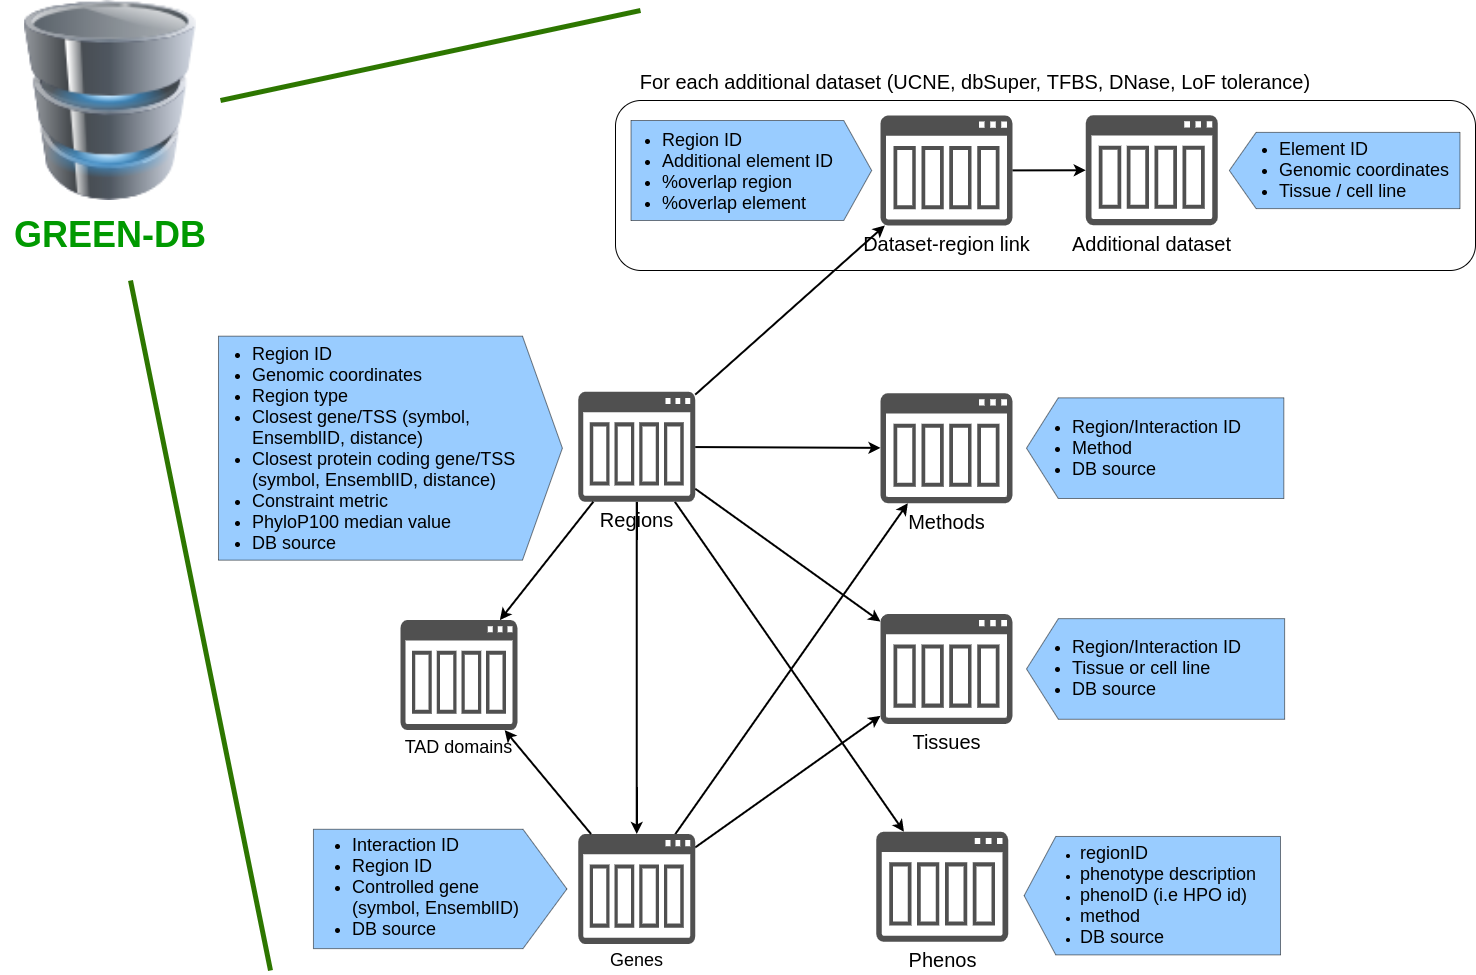

The diagram above was exported from draw.io. Its source (the exported page's mxGraphModel, read from the mxfile embedded in the PNG):
<mxGraphModel dx="1705" dy="1020" grid="1" gridSize="10" guides="1" tooltips="1" connect="1" arrows="1" fold="1" page="1" pageScale="1" pageWidth="1500" pageHeight="1000" math="0" shadow="0">
  <root>
    <mxCell id="0" />
    <mxCell id="1" parent="0" />
    <mxCell id="cCHJGzt7rYQsQaUYtWrx-49" value="" style="image;html=1;image=img/lib/clip_art/computers/Database_128x128.png" parent="1" vertex="1">
      <mxGeometry x="15" y="20" width="210" height="200" as="geometry" />
    </mxCell>
    <mxCell id="cCHJGzt7rYQsQaUYtWrx-54" value="&lt;font style=&quot;font-size: 36px&quot; color=&quot;#009900&quot;&gt;&lt;b&gt;GREEN-DB&lt;/b&gt;&lt;/font&gt;" style="text;html=1;strokeColor=none;fillColor=none;align=center;verticalAlign=middle;whiteSpace=wrap;rounded=0;" parent="1" vertex="1">
      <mxGeometry x="10" y="237.50999999999996" width="220" height="32.83" as="geometry" />
    </mxCell>
    <mxCell id="cCHJGzt7rYQsQaUYtWrx-57" style="edgeStyle=orthogonalEdgeStyle;rounded=0;orthogonalLoop=1;jettySize=auto;html=1;curved=1;strokeWidth=2;" parent="1" source="ex1tybimaJqbmsqSkVp3-4" target="dKfpPVtUqPf5L7t2B1gw-62" edge="1">
      <mxGeometry relative="1" as="geometry" />
    </mxCell>
    <mxCell id="cCHJGzt7rYQsQaUYtWrx-83" style="edgeStyle=none;rounded=0;orthogonalLoop=1;jettySize=auto;html=1;strokeWidth=2;" parent="1" source="dKfpPVtUqPf5L7t2B1gw-62" target="dKfpPVtUqPf5L7t2B1gw-63" edge="1">
      <mxGeometry relative="1" as="geometry" />
    </mxCell>
    <mxCell id="cCHJGzt7rYQsQaUYtWrx-84" style="edgeStyle=none;rounded=0;orthogonalLoop=1;jettySize=auto;html=1;strokeWidth=2;" parent="1" source="dKfpPVtUqPf5L7t2B1gw-62" target="dKfpPVtUqPf5L7t2B1gw-64" edge="1">
      <mxGeometry relative="1" as="geometry" />
    </mxCell>
    <mxCell id="cCHJGzt7rYQsQaUYtWrx-85" style="edgeStyle=none;rounded=0;orthogonalLoop=1;jettySize=auto;html=1;strokeWidth=2;" parent="1" source="ex1tybimaJqbmsqSkVp3-4" target="dKfpPVtUqPf5L7t2B1gw-64" edge="1">
      <mxGeometry relative="1" as="geometry" />
    </mxCell>
    <mxCell id="cCHJGzt7rYQsQaUYtWrx-86" style="edgeStyle=none;rounded=0;orthogonalLoop=1;jettySize=auto;html=1;strokeWidth=2;" parent="1" source="ex1tybimaJqbmsqSkVp3-4" target="dKfpPVtUqPf5L7t2B1gw-63" edge="1">
      <mxGeometry relative="1" as="geometry" />
    </mxCell>
    <mxCell id="cCHJGzt7rYQsQaUYtWrx-87" style="edgeStyle=none;rounded=0;orthogonalLoop=1;jettySize=auto;html=1;strokeWidth=2;" parent="1" source="ex1tybimaJqbmsqSkVp3-4" target="dKfpPVtUqPf5L7t2B1gw-61" edge="1">
      <mxGeometry relative="1" as="geometry" />
    </mxCell>
    <mxCell id="cCHJGzt7rYQsQaUYtWrx-94" value="" style="group" parent="1" vertex="1" connectable="0">
      <mxGeometry x="885.63" y="851.2800000000001" width="404.375" height="123.125" as="geometry" />
    </mxCell>
    <mxCell id="cCHJGzt7rYQsQaUYtWrx-88" value="" style="group" parent="cCHJGzt7rYQsQaUYtWrx-94" vertex="1" connectable="0">
      <mxGeometry width="404.375" height="123.125" as="geometry" />
    </mxCell>
    <mxCell id="cCHJGzt7rYQsQaUYtWrx-78" value="" style="group" parent="cCHJGzt7rYQsQaUYtWrx-88" vertex="1" connectable="0">
      <mxGeometry width="404.375" height="123.125" as="geometry" />
    </mxCell>
    <mxCell id="dKfpPVtUqPf5L7t2B1gw-61" value="&lt;font style=&quot;font-size: 20px&quot;&gt;Phenos&lt;/font&gt;" style="pointerEvents=1;shadow=0;dashed=0;html=1;strokeColor=none;fillColor=#505050;labelPosition=center;verticalLabelPosition=bottom;verticalAlign=top;outlineConnect=0;align=center;shape=mxgraph.office.concepts.content_type;" parent="cCHJGzt7rYQsQaUYtWrx-78" vertex="1">
      <mxGeometry width="132" height="110" as="geometry" />
    </mxCell>
    <mxCell id="cCHJGzt7rYQsQaUYtWrx-44" value="" style="verticalLabelPosition=bottom;verticalAlign=top;html=1;shape=offPageConnector;rounded=0;size=0.1234643445516593;fillColor=#3399FF;rotation=90;opacity=50;" parent="cCHJGzt7rYQsQaUYtWrx-78" vertex="1">
      <mxGeometry x="216.97000000000003" y="-64.27999999999997" width="118.44" height="256.37" as="geometry" />
    </mxCell>
    <mxCell id="cCHJGzt7rYQsQaUYtWrx-45" value="&lt;ul&gt;&lt;li&gt;&lt;span style=&quot;font-size: 18px&quot;&gt;regionID&lt;/span&gt;&lt;/li&gt;&lt;li&gt;&lt;span style=&quot;font-size: 18px&quot;&gt;phenotype description&lt;/span&gt;&lt;/li&gt;&lt;li&gt;&lt;span style=&quot;font-size: 18px&quot;&gt;phenoID (i.e HPO id)&lt;/span&gt;&lt;/li&gt;&lt;li&gt;&lt;span style=&quot;font-size: 18px&quot;&gt;method&lt;/span&gt;&lt;/li&gt;&lt;li&gt;&lt;span style=&quot;font-size: 18px&quot;&gt;DB source&lt;/span&gt;&lt;br&gt;&lt;/li&gt;&lt;/ul&gt;" style="text;html=1;strokeColor=none;fillColor=none;align=left;verticalAlign=middle;whiteSpace=wrap;rounded=0;" parent="cCHJGzt7rYQsQaUYtWrx-78" vertex="1">
      <mxGeometry x="162" y="5.809999999999945" width="240" height="115" as="geometry" />
    </mxCell>
    <mxCell id="cCHJGzt7rYQsQaUYtWrx-95" value="" style="group" parent="1" vertex="1" connectable="0">
      <mxGeometry x="890" y="633.46" width="404.1200000000001" height="110" as="geometry" />
    </mxCell>
    <mxCell id="dKfpPVtUqPf5L7t2B1gw-63" value="&lt;font style=&quot;font-size: 20px&quot;&gt;Tissues&lt;/font&gt;" style="pointerEvents=1;shadow=0;dashed=0;html=1;strokeColor=none;fillColor=#505050;labelPosition=center;verticalLabelPosition=bottom;verticalAlign=top;outlineConnect=0;align=center;shape=mxgraph.office.concepts.content_type;" parent="cCHJGzt7rYQsQaUYtWrx-95" vertex="1">
      <mxGeometry width="132" height="110" as="geometry" />
    </mxCell>
    <mxCell id="cCHJGzt7rYQsQaUYtWrx-37" value="" style="verticalLabelPosition=bottom;verticalAlign=top;html=1;shape=offPageConnector;rounded=0;size=0.1234643445516593;fillColor=#3399FF;rotation=90;opacity=50;" parent="cCHJGzt7rYQsQaUYtWrx-95" vertex="1">
      <mxGeometry x="224.74" y="-74.06" width="100.65" height="258.11" as="geometry" />
    </mxCell>
    <mxCell id="cCHJGzt7rYQsQaUYtWrx-38" value="&lt;ul style=&quot;font-size: 18px&quot;&gt;&lt;li&gt;&lt;span&gt;Region/Interaction ID&lt;/span&gt;&lt;br&gt;&lt;/li&gt;&lt;li&gt;&lt;span&gt;Tissue or cell line&lt;/span&gt;&lt;/li&gt;&lt;li&gt;&lt;span&gt;DB source&lt;/span&gt;&lt;br&gt;&lt;/li&gt;&lt;/ul&gt;" style="text;html=1;strokeColor=none;fillColor=none;align=left;verticalAlign=middle;whiteSpace=wrap;rounded=0;" parent="cCHJGzt7rYQsQaUYtWrx-95" vertex="1">
      <mxGeometry x="150" y="4.990000000000009" width="250" height="100" as="geometry" />
    </mxCell>
    <mxCell id="cCHJGzt7rYQsQaUYtWrx-96" value="" style="group" parent="1" vertex="1" connectable="0">
      <mxGeometry x="890" y="412.67" width="403.3399999999999" height="110.00000000000003" as="geometry" />
    </mxCell>
    <mxCell id="dKfpPVtUqPf5L7t2B1gw-64" value="&lt;font style=&quot;font-size: 20px&quot;&gt;Methods&lt;/font&gt;" style="pointerEvents=1;shadow=0;dashed=0;html=1;strokeColor=none;fillColor=#505050;labelPosition=center;verticalLabelPosition=bottom;verticalAlign=top;outlineConnect=0;align=center;shape=mxgraph.office.concepts.content_type;" parent="cCHJGzt7rYQsQaUYtWrx-96" vertex="1">
      <mxGeometry width="132" height="110" as="geometry" />
    </mxCell>
    <mxCell id="cCHJGzt7rYQsQaUYtWrx-15" value="" style="verticalLabelPosition=bottom;verticalAlign=top;html=1;shape=offPageConnector;rounded=0;size=0.1234643445516593;fillColor=#3399FF;rotation=90;opacity=50;" parent="cCHJGzt7rYQsQaUYtWrx-96" vertex="1">
      <mxGeometry x="224.3499999999999" y="-73.66000000000001" width="100.65" height="257.33" as="geometry" />
    </mxCell>
    <mxCell id="cCHJGzt7rYQsQaUYtWrx-16" value="&lt;ul style=&quot;font-size: 18px&quot;&gt;&lt;li&gt;&lt;span&gt;Region/Interaction ID&lt;/span&gt;&lt;br&gt;&lt;/li&gt;&lt;li&gt;&lt;span&gt;Method&lt;/span&gt;&lt;/li&gt;&lt;li&gt;&lt;span&gt;DB source&lt;/span&gt;&lt;br&gt;&lt;/li&gt;&lt;/ul&gt;" style="text;html=1;strokeColor=none;fillColor=none;align=left;verticalAlign=middle;whiteSpace=wrap;rounded=0;" parent="cCHJGzt7rYQsQaUYtWrx-96" vertex="1">
      <mxGeometry x="150" y="5" width="250" height="100" as="geometry" />
    </mxCell>
    <mxCell id="cCHJGzt7rYQsQaUYtWrx-53" value="&lt;font style=&quot;font-size: 20px&quot;&gt;For each additional dataset (UCNE, dbSuper, TFBS, DNase, LoF tolerance)&lt;/font&gt;" style="text;html=1;strokeColor=none;fillColor=none;align=center;verticalAlign=middle;whiteSpace=wrap;rounded=0;" parent="1" vertex="1">
      <mxGeometry x="630" y="85.68" width="710" height="30" as="geometry" />
    </mxCell>
    <mxCell id="cCHJGzt7rYQsQaUYtWrx-47" value="" style="group" parent="1" vertex="1" connectable="0">
      <mxGeometry x="630" y="135.00000000000003" width="392" height="110" as="geometry" />
    </mxCell>
    <mxCell id="cCHJGzt7rYQsQaUYtWrx-25" value="&lt;font style=&quot;font-size: 20px&quot;&gt;Dataset-region link&lt;/font&gt;" style="pointerEvents=1;shadow=0;dashed=0;html=1;strokeColor=none;fillColor=#505050;labelPosition=center;verticalLabelPosition=bottom;verticalAlign=top;outlineConnect=0;align=center;shape=mxgraph.office.concepts.content_type;" parent="cCHJGzt7rYQsQaUYtWrx-47" vertex="1">
      <mxGeometry x="260" width="132" height="110" as="geometry" />
    </mxCell>
    <mxCell id="cCHJGzt7rYQsQaUYtWrx-33" value="" style="verticalLabelPosition=bottom;verticalAlign=top;html=1;shape=offPageConnector;rounded=0;size=0.11604263292072357;fillColor=#3399FF;rotation=90;opacity=50;flipH=1;direction=west;" parent="cCHJGzt7rYQsQaUYtWrx-47" vertex="1">
      <mxGeometry x="80.85" y="-65.32" width="100" height="240.64" as="geometry" />
    </mxCell>
    <mxCell id="cCHJGzt7rYQsQaUYtWrx-34" value="&lt;ul style=&quot;font-size: 18px&quot;&gt;&lt;li&gt;Region ID&lt;/li&gt;&lt;li&gt;Additional element ID&lt;/li&gt;&lt;li&gt;%overlap region&lt;/li&gt;&lt;li&gt;%overlap element&lt;/li&gt;&lt;/ul&gt;" style="text;html=1;strokeColor=none;fillColor=none;align=left;verticalAlign=middle;whiteSpace=wrap;rounded=0;" parent="cCHJGzt7rYQsQaUYtWrx-47" vertex="1">
      <mxGeometry y="5.529999999999973" width="225.99" height="100" as="geometry" />
    </mxCell>
    <mxCell id="cCHJGzt7rYQsQaUYtWrx-52" value="" style="rounded=1;whiteSpace=wrap;html=1;fillColor=none;" parent="1" vertex="1">
      <mxGeometry x="625" y="120" width="860" height="170" as="geometry" />
    </mxCell>
    <mxCell id="cCHJGzt7rYQsQaUYtWrx-24" value="&lt;font style=&quot;font-size: 20px&quot;&gt;Additional dataset&lt;/font&gt;" style="pointerEvents=1;shadow=0;dashed=0;html=1;strokeColor=none;fillColor=#505050;labelPosition=center;verticalLabelPosition=bottom;verticalAlign=top;outlineConnect=0;align=center;shape=mxgraph.office.concepts.content_type;" parent="1" vertex="1">
      <mxGeometry x="1095.31" y="134.65999999999997" width="132" height="110" as="geometry" />
    </mxCell>
    <mxCell id="cCHJGzt7rYQsQaUYtWrx-41" value="" style="verticalLabelPosition=bottom;verticalAlign=top;html=1;shape=offPageConnector;rounded=0;size=0.11604263292072357;fillColor=#3399FF;rotation=-90;opacity=50;flipH=1;direction=west;" parent="1" vertex="1">
      <mxGeometry x="1316.05" y="74.67999999999998" width="76.22" height="230.64" as="geometry" />
    </mxCell>
    <mxCell id="cCHJGzt7rYQsQaUYtWrx-42" value="&lt;ul style=&quot;font-size: 18px&quot;&gt;&lt;li&gt;Element ID&lt;/li&gt;&lt;li&gt;Genomic coordinates&lt;/li&gt;&lt;li&gt;Tissue / cell line&lt;/li&gt;&lt;/ul&gt;" style="text;html=1;strokeColor=none;fillColor=none;align=left;verticalAlign=middle;whiteSpace=wrap;rounded=0;" parent="1" vertex="1">
      <mxGeometry x="1247.31" y="152.41999999999993" width="215.99" height="74.47" as="geometry" />
    </mxCell>
    <mxCell id="cCHJGzt7rYQsQaUYtWrx-98" style="edgeStyle=none;rounded=0;orthogonalLoop=1;jettySize=auto;html=1;strokeWidth=2;" parent="1" source="cCHJGzt7rYQsQaUYtWrx-25" target="cCHJGzt7rYQsQaUYtWrx-24" edge="1">
      <mxGeometry relative="1" as="geometry" />
    </mxCell>
    <mxCell id="cCHJGzt7rYQsQaUYtWrx-99" style="edgeStyle=none;rounded=0;orthogonalLoop=1;jettySize=auto;html=1;strokeWidth=2;" parent="1" source="ex1tybimaJqbmsqSkVp3-4" target="cCHJGzt7rYQsQaUYtWrx-25" edge="1">
      <mxGeometry relative="1" as="geometry" />
    </mxCell>
    <mxCell id="cCHJGzt7rYQsQaUYtWrx-100" style="edgeStyle=none;rounded=0;orthogonalLoop=1;jettySize=auto;html=1;exitX=0.5;exitY=0;exitDx=0;exitDy=0;" parent="1" source="cCHJGzt7rYQsQaUYtWrx-53" target="cCHJGzt7rYQsQaUYtWrx-53" edge="1">
      <mxGeometry relative="1" as="geometry" />
    </mxCell>
    <mxCell id="dKfpPVtUqPf5L7t2B1gw-62" value="&lt;font style=&quot;font-size: 18px&quot;&gt;Genes&lt;/font&gt;" style="pointerEvents=1;shadow=0;dashed=0;html=1;strokeColor=none;fillColor=#505050;labelPosition=center;verticalLabelPosition=bottom;verticalAlign=top;outlineConnect=0;align=center;shape=mxgraph.office.concepts.content_type;" parent="1" vertex="1">
      <mxGeometry x="587.78" y="853.4650000000001" width="116.90537269625874" height="110" as="geometry" />
    </mxCell>
    <mxCell id="cCHJGzt7rYQsQaUYtWrx-7" value="" style="verticalLabelPosition=bottom;verticalAlign=top;html=1;shape=offPageConnector;rounded=0;size=0.17327494378032932;fillColor=#3399FF;rotation=-90;opacity=50;" parent="1" vertex="1">
      <mxGeometry x="389.99999999999994" y="781.7300000000001" width="119.34" height="253.47" as="geometry" />
    </mxCell>
    <mxCell id="cCHJGzt7rYQsQaUYtWrx-8" value="&lt;ul style=&quot;font-size: 18px&quot;&gt;&lt;li&gt;Interaction ID&lt;/li&gt;&lt;li&gt;Region ID&lt;/li&gt;&lt;li&gt;Controlled gene (symbol, EnsemblID)&lt;/li&gt;&lt;li&gt;DB source&lt;/li&gt;&lt;/ul&gt;" style="text;html=1;strokeColor=none;fillColor=none;align=left;verticalAlign=middle;whiteSpace=wrap;rounded=0;" parent="1" vertex="1">
      <mxGeometry x="320" y="851.28" width="220" height="110.45" as="geometry" />
    </mxCell>
    <mxCell id="ex1tybimaJqbmsqSkVp3-4" value="&lt;font style=&quot;font-size: 20px&quot;&gt;Regions&lt;/font&gt;" style="pointerEvents=1;shadow=0;dashed=0;html=1;strokeColor=none;fillColor=#505050;labelPosition=center;verticalLabelPosition=bottom;verticalAlign=top;outlineConnect=0;align=center;shape=mxgraph.office.concepts.content_type;" parent="1" vertex="1">
      <mxGeometry x="587.7846273037412" y="411.29" width="116.90537269625874" height="110" as="geometry" />
    </mxCell>
    <mxCell id="dKfpPVtUqPf5L7t2B1gw-66" value="" style="verticalLabelPosition=bottom;verticalAlign=top;html=1;shape=offPageConnector;rounded=0;size=0.11604263292072357;fillColor=#3399FF;rotation=90;opacity=50;flipH=1;direction=west;" parent="1" vertex="1">
      <mxGeometry x="287.95" y="295.71999999999997" width="223.98" height="343.9" as="geometry" />
    </mxCell>
    <mxCell id="cCHJGzt7rYQsQaUYtWrx-4" value="&lt;ul style=&quot;font-size: 18px&quot;&gt;&lt;li&gt;Region ID&lt;/li&gt;&lt;li&gt;Genomic coordinates&lt;/li&gt;&lt;li&gt;Region type&lt;/li&gt;&lt;li&gt;Closest gene/TSS (symbol, EnsemblID, distance)&lt;/li&gt;&lt;li&gt;Closest protein coding gene/TSS (symbol, EnsemblID, distance)&lt;/li&gt;&lt;li&gt;Constraint metric&lt;/li&gt;&lt;li&gt;PhyloP100 median value&lt;/li&gt;&lt;li&gt;DB source&lt;/li&gt;&lt;/ul&gt;" style="text;html=1;strokeColor=none;fillColor=none;align=left;verticalAlign=middle;whiteSpace=wrap;rounded=0;" parent="1" vertex="1">
      <mxGeometry x="220" y="354" width="320" height="227.35" as="geometry" />
    </mxCell>
    <mxCell id="cCHJGzt7rYQsQaUYtWrx-108" value="" style="endArrow=none;html=1;strokeWidth=5;fillColor=#60a917;strokeColor=#2D7600;" parent="1" edge="1">
      <mxGeometry width="50" height="50" relative="1" as="geometry">
        <mxPoint x="140" y="300" as="sourcePoint" />
        <mxPoint x="280" y="990" as="targetPoint" />
      </mxGeometry>
    </mxCell>
    <mxCell id="cCHJGzt7rYQsQaUYtWrx-109" value="" style="endArrow=none;html=1;strokeWidth=5;fillColor=#60a917;strokeColor=#2D7600;" parent="1" edge="1">
      <mxGeometry width="50" height="50" relative="1" as="geometry">
        <mxPoint x="230" y="120" as="sourcePoint" />
        <mxPoint x="650" y="30" as="targetPoint" />
      </mxGeometry>
    </mxCell>
    <mxCell id="V1MA0lwYf6OnjAtzNIwn-1" value="&lt;font style=&quot;font-size: 18px&quot;&gt;TAD domains&lt;/font&gt;" style="pointerEvents=1;shadow=0;dashed=0;html=1;strokeColor=none;fillColor=#505050;labelPosition=center;verticalLabelPosition=bottom;verticalAlign=top;outlineConnect=0;align=center;shape=mxgraph.office.concepts.content_type;" vertex="1" parent="1">
      <mxGeometry x="410" y="639.6150000000001" width="116.90537269625874" height="110" as="geometry" />
    </mxCell>
    <mxCell id="V1MA0lwYf6OnjAtzNIwn-4" style="edgeStyle=none;rounded=0;orthogonalLoop=1;jettySize=auto;html=1;strokeWidth=2;startArrow=classic;startFill=1;endArrow=none;endFill=0;" edge="1" parent="1" target="ex1tybimaJqbmsqSkVp3-4">
      <mxGeometry relative="1" as="geometry">
        <mxPoint x="509.34376508280866" y="639.6150000000001" as="sourcePoint" />
        <mxPoint x="741.8089212653208" y="308.82000000000005" as="targetPoint" />
      </mxGeometry>
    </mxCell>
    <mxCell id="V1MA0lwYf6OnjAtzNIwn-5" style="edgeStyle=none;rounded=0;orthogonalLoop=1;jettySize=auto;html=1;strokeWidth=2;startArrow=classic;startFill=1;endArrow=none;endFill=0;" edge="1" parent="1" source="V1MA0lwYf6OnjAtzNIwn-1" target="dKfpPVtUqPf5L7t2B1gw-62">
      <mxGeometry relative="1" as="geometry">
        <mxPoint x="511.93376508280863" y="753.7750000000002" as="sourcePoint" />
        <mxPoint x="580" y="860" as="targetPoint" />
      </mxGeometry>
    </mxCell>
  </root>
</mxGraphModel>